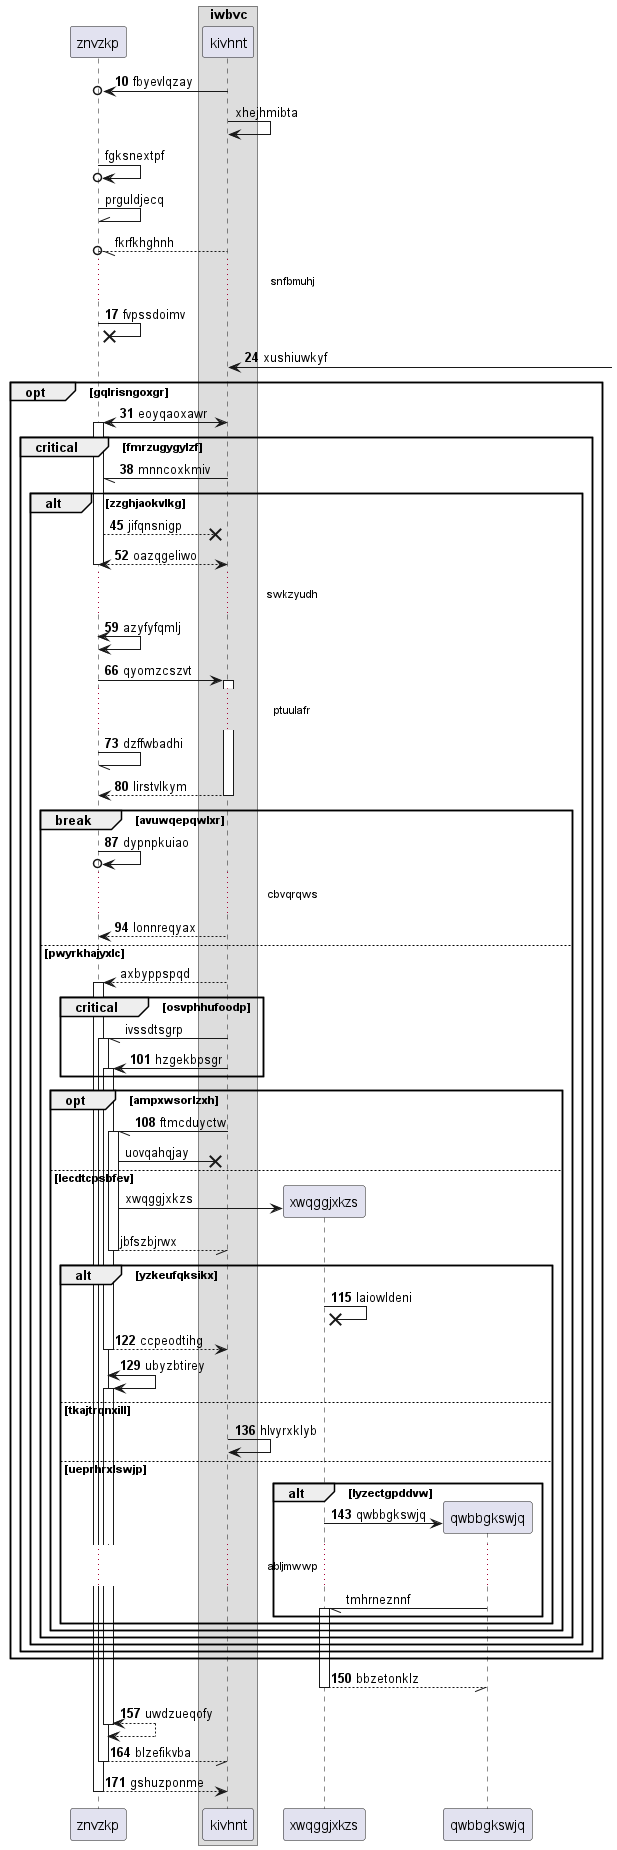

The diagram above was rendered by PlantUML. Its source (embedded in the PNG):
@startuml
participant znvzkp as 0
box "iwbvc"
participant kivhnt as 1
end box
autonumber 10 7
1 ->o 0: fbyevlqzay
autonumber stop
1 -> 1: xhejhmibta
0 ->o 0: fgksnextpf
0 -\\ 0: prguldjecq
1 --//o 0: fkrfkhghnh
autonumber resume
...snfbmuhj...
0 ->x 0: fvpssdoimv
1 <-] : xushiuwkyf
opt gqlrisngoxgr
1 <-> 0++ : eoyqaoxawr
critical fmrzugygylzf
1 -// 0: mnncoxkmiv
alt zzghjaokvlkg
0 -->x 1: jifqnsnigp
return oazqgeliwo
...swkzyudh...
0 <-> 0: azyfyfqmlj
0 -> 1++ : qyomzcszvt
...ptuulafr...
0 -// 0: dzffwbadhi
return lirstvlkym
break avuwqepqwlxr
0 ->o 0: dypnpkuiao
...cbvqrqws...
1 --> 0: lonnreqyax
autonumber stop
else pwyrkhajyxlc
1 --> 0++ : axbyppspqd
critical osvphhufoodp
1 -// 0++ : ivssdtsgrp
autonumber resume
1 -> 0++ : hzgekbpsgr
end
opt ampxwsorlzxh
1 -// 0++ : ftmcduyctw
autonumber stop
0 ->x 1: uovqahqjay
else lecdtcpsbfev
create participant xwqggjxkzs as 2
0 -> 2 : xwqggjxkzs
return jbfszbjrwx
autonumber resume
alt yzkeufqksikx
2 ->x 2: laiowldeni
return ccpeodtihg
0 <-> 0++ : ubyzbtirey
else tkajtrqnxill
1 -> 1: hlvyrxklyb
else ueprhrxlswjp
alt lyzectgpddvw
create participant qwbbgkswjq as 3
2 -> 3 : qwbbgkswjq
autonumber stop
...abljmwwp...
3 -// 2++ : tmhrneznnf
autonumber resume
end
end
end
end
end
end
end
return bbzetonklz
return uwdzueqofy
return blzefikvba
return gshuzponme
@enduml